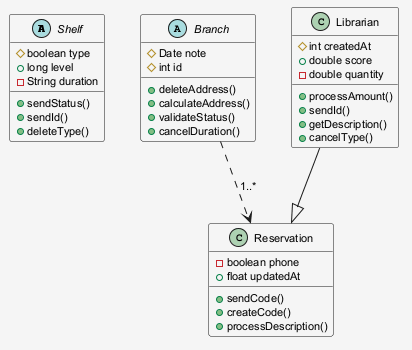

The diagram above was rendered by PlantUML. Its source (embedded in the PNG):
@startuml
skinparam shadowing false
skinparam backgroundColor #F5F5F5
skinparam defaultFontSize 11
abstract class Shelf {
  #boolean type
  +long level
  -String duration
  +sendStatus()
  +sendId()
  +deleteType()
}
abstract class Branch {
  #Date note
  #int id
  +deleteAddress()
  +calculateAddress()
  +validateStatus()
  +cancelDuration()
}
class Librarian {
  #int createdAt
  +double score
  -double quantity
  +processAmount()
  +sendId()
  +getDescription()
  +cancelType()
}
class Reservation {
  -boolean phone
  +float updatedAt
  +sendCode()
  +createCode()
  +processDescription()
}
Branch ..> Reservation : "1..*"
Librarian --|> Reservation
@enduml